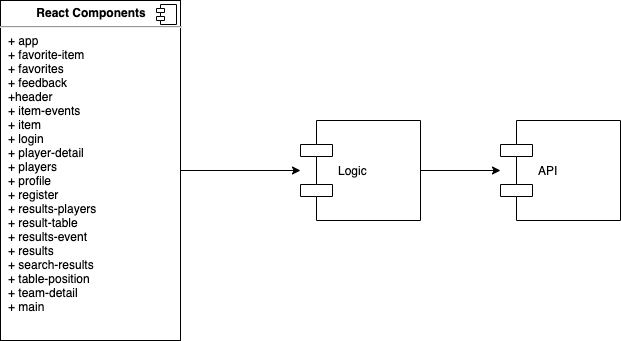

The diagram above was exported from draw.io. Its source (the exported page's mxGraphModel, read from the mxfile embedded in the PNG):
<mxGraphModel dx="1172" dy="550" grid="1" gridSize="10" guides="1" tooltips="1" connect="1" arrows="1" fold="1" page="1" pageScale="1" pageWidth="827" pageHeight="1169" math="0" shadow="0">
  <root>
    <mxCell id="WIyWlLk6GJQsqaUBKTNV-0" />
    <mxCell id="WIyWlLk6GJQsqaUBKTNV-1" parent="WIyWlLk6GJQsqaUBKTNV-0" />
    <mxCell id="p3TylfuJxTEC_03GsZ_w-0" value="API " style="shape=component;align=left;spacingLeft=36;" vertex="1" parent="WIyWlLk6GJQsqaUBKTNV-1">
      <mxGeometry x="570" y="270" width="120" height="100" as="geometry" />
    </mxCell>
    <mxCell id="p3TylfuJxTEC_03GsZ_w-9" style="edgeStyle=orthogonalEdgeStyle;rounded=0;orthogonalLoop=1;jettySize=auto;html=1;" edge="1" parent="WIyWlLk6GJQsqaUBKTNV-1" source="p3TylfuJxTEC_03GsZ_w-1" target="p3TylfuJxTEC_03GsZ_w-0">
      <mxGeometry relative="1" as="geometry" />
    </mxCell>
    <mxCell id="p3TylfuJxTEC_03GsZ_w-1" value="Logic" style="shape=component;align=left;spacingLeft=36;" vertex="1" parent="WIyWlLk6GJQsqaUBKTNV-1">
      <mxGeometry x="370" y="270" width="120" height="100" as="geometry" />
    </mxCell>
    <mxCell id="p3TylfuJxTEC_03GsZ_w-8" style="edgeStyle=orthogonalEdgeStyle;rounded=0;orthogonalLoop=1;jettySize=auto;html=1;" edge="1" parent="WIyWlLk6GJQsqaUBKTNV-1" source="p3TylfuJxTEC_03GsZ_w-3" target="p3TylfuJxTEC_03GsZ_w-1">
      <mxGeometry relative="1" as="geometry" />
    </mxCell>
    <mxCell id="p3TylfuJxTEC_03GsZ_w-3" value="&lt;p style=&quot;margin: 0px ; margin-top: 6px ; text-align: center&quot;&gt;&lt;b&gt;React Components&lt;/b&gt;&lt;/p&gt;&lt;hr&gt;&lt;p style=&quot;margin: 0px ; margin-left: 8px&quot;&gt;+ app&lt;br&gt;+ favorite-item&lt;/p&gt;&lt;p style=&quot;margin: 0px ; margin-left: 8px&quot;&gt;+ favorites&lt;/p&gt;&lt;p style=&quot;margin: 0px ; margin-left: 8px&quot;&gt;+ feedback&lt;/p&gt;&lt;p style=&quot;margin: 0px ; margin-left: 8px&quot;&gt;+header&lt;/p&gt;&lt;p style=&quot;margin: 0px ; margin-left: 8px&quot;&gt;+ item-events&lt;/p&gt;&lt;p style=&quot;margin: 0px ; margin-left: 8px&quot;&gt;+ item&lt;/p&gt;&lt;p style=&quot;margin: 0px ; margin-left: 8px&quot;&gt;+ login&lt;/p&gt;&lt;p style=&quot;margin: 0px ; margin-left: 8px&quot;&gt;+ player-detail&lt;/p&gt;&lt;p style=&quot;margin: 0px ; margin-left: 8px&quot;&gt;+ players&lt;/p&gt;&lt;p style=&quot;margin: 0px ; margin-left: 8px&quot;&gt;+ profile&lt;/p&gt;&lt;p style=&quot;margin: 0px ; margin-left: 8px&quot;&gt;+ register&lt;/p&gt;&lt;p style=&quot;margin: 0px ; margin-left: 8px&quot;&gt;+ results-players&lt;/p&gt;&lt;p style=&quot;margin: 0px ; margin-left: 8px&quot;&gt;+ result-table&lt;/p&gt;&lt;p style=&quot;margin: 0px ; margin-left: 8px&quot;&gt;+ results-event&lt;/p&gt;&lt;p style=&quot;margin: 0px ; margin-left: 8px&quot;&gt;+ results&lt;/p&gt;&lt;p style=&quot;margin: 0px ; margin-left: 8px&quot;&gt;+ search-results&lt;/p&gt;&lt;p style=&quot;margin: 0px ; margin-left: 8px&quot;&gt;+ table-position&lt;/p&gt;&lt;p style=&quot;margin: 0px ; margin-left: 8px&quot;&gt;+ team-detail&lt;/p&gt;&lt;p style=&quot;margin: 0px ; margin-left: 8px&quot;&gt;+ main&lt;/p&gt;" style="align=left;overflow=fill;html=1;" vertex="1" parent="WIyWlLk6GJQsqaUBKTNV-1">
      <mxGeometry x="70" y="150" width="180" height="340" as="geometry" />
    </mxCell>
    <mxCell id="p3TylfuJxTEC_03GsZ_w-4" value="" style="shape=component;jettyWidth=8;jettyHeight=4;" vertex="1" parent="p3TylfuJxTEC_03GsZ_w-3">
      <mxGeometry x="1" width="20" height="20" relative="1" as="geometry">
        <mxPoint x="-24" y="4" as="offset" />
      </mxGeometry>
    </mxCell>
  </root>
</mxGraphModel>